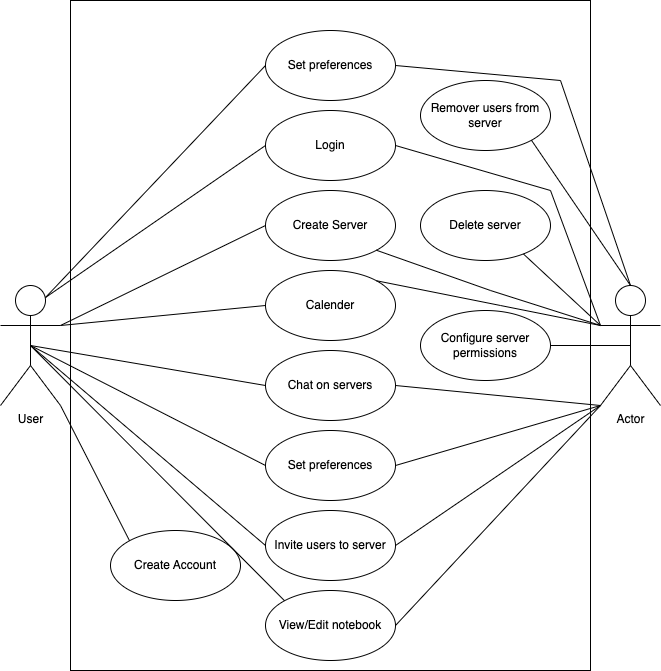

The diagram above was exported from draw.io. Its source (the exported page's mxGraphModel, read from the mxfile embedded in the PNG):
<mxGraphModel dx="1546" dy="663" grid="1" gridSize="10" guides="1" tooltips="1" connect="1" arrows="1" fold="1" page="1" pageScale="1" pageWidth="850" pageHeight="1100" math="0" shadow="0">
  <root>
    <mxCell id="0" />
    <mxCell id="1" parent="0" />
    <mxCell id="MYO-Co6hulrjqFCjXB9i-38" value="" style="rounded=0;whiteSpace=wrap;html=1;" vertex="1" parent="1">
      <mxGeometry x="140" y="50" width="520" height="670" as="geometry" />
    </mxCell>
    <mxCell id="MYO-Co6hulrjqFCjXB9i-1" value="Create Account" style="ellipse;whiteSpace=wrap;html=1;" vertex="1" parent="1">
      <mxGeometry x="180" y="580" width="130" height="70" as="geometry" />
    </mxCell>
    <mxCell id="MYO-Co6hulrjqFCjXB9i-5" value="Create Server" style="ellipse;whiteSpace=wrap;html=1;" vertex="1" parent="1">
      <mxGeometry x="335" y="240" width="130" height="70" as="geometry" />
    </mxCell>
    <mxCell id="MYO-Co6hulrjqFCjXB9i-6" value="Calender" style="ellipse;whiteSpace=wrap;html=1;" vertex="1" parent="1">
      <mxGeometry x="335" y="320" width="130" height="70" as="geometry" />
    </mxCell>
    <mxCell id="MYO-Co6hulrjqFCjXB9i-7" value="Chat on servers" style="ellipse;whiteSpace=wrap;html=1;" vertex="1" parent="1">
      <mxGeometry x="335" y="400" width="130" height="70" as="geometry" />
    </mxCell>
    <mxCell id="MYO-Co6hulrjqFCjXB9i-8" value="Login" style="ellipse;whiteSpace=wrap;html=1;" vertex="1" parent="1">
      <mxGeometry x="335" y="160" width="130" height="70" as="geometry" />
    </mxCell>
    <mxCell id="MYO-Co6hulrjqFCjXB9i-9" value="Set preferences" style="ellipse;whiteSpace=wrap;html=1;" vertex="1" parent="1">
      <mxGeometry x="335" y="480" width="130" height="70" as="geometry" />
    </mxCell>
    <mxCell id="MYO-Co6hulrjqFCjXB9i-10" value="Set preferences" style="ellipse;whiteSpace=wrap;html=1;" vertex="1" parent="1">
      <mxGeometry x="335" y="80" width="130" height="70" as="geometry" />
    </mxCell>
    <mxCell id="MYO-Co6hulrjqFCjXB9i-11" value="Invite users to server" style="ellipse;whiteSpace=wrap;html=1;" vertex="1" parent="1">
      <mxGeometry x="335" y="560" width="130" height="70" as="geometry" />
    </mxCell>
    <mxCell id="MYO-Co6hulrjqFCjXB9i-12" value="View/Edit notebook" style="ellipse;whiteSpace=wrap;html=1;" vertex="1" parent="1">
      <mxGeometry x="335" y="640" width="130" height="70" as="geometry" />
    </mxCell>
    <mxCell id="MYO-Co6hulrjqFCjXB9i-13" value="Remover users from server" style="ellipse;whiteSpace=wrap;html=1;" vertex="1" parent="1">
      <mxGeometry x="490" y="130" width="130" height="70" as="geometry" />
    </mxCell>
    <mxCell id="MYO-Co6hulrjqFCjXB9i-14" value="Delete server" style="ellipse;whiteSpace=wrap;html=1;" vertex="1" parent="1">
      <mxGeometry x="490" y="240" width="130" height="70" as="geometry" />
    </mxCell>
    <mxCell id="MYO-Co6hulrjqFCjXB9i-15" value="Configure server permissions" style="ellipse;whiteSpace=wrap;html=1;" vertex="1" parent="1">
      <mxGeometry x="490" y="360" width="130" height="70" as="geometry" />
    </mxCell>
    <mxCell id="MYO-Co6hulrjqFCjXB9i-16" value="User" style="shape=umlActor;verticalLabelPosition=bottom;verticalAlign=top;html=1;outlineConnect=0;" vertex="1" parent="1">
      <mxGeometry x="70" y="335" width="60" height="120" as="geometry" />
    </mxCell>
    <mxCell id="MYO-Co6hulrjqFCjXB9i-17" value="Actor" style="shape=umlActor;verticalLabelPosition=bottom;verticalAlign=top;html=1;outlineConnect=0;" vertex="1" parent="1">
      <mxGeometry x="670" y="335" width="60" height="120" as="geometry" />
    </mxCell>
    <mxCell id="MYO-Co6hulrjqFCjXB9i-18" value="" style="endArrow=none;html=1;rounded=0;entryX=1;entryY=1;entryDx=0;entryDy=0;entryPerimeter=0;exitX=0;exitY=0;exitDx=0;exitDy=0;" edge="1" parent="1" source="MYO-Co6hulrjqFCjXB9i-1" target="MYO-Co6hulrjqFCjXB9i-16">
      <mxGeometry width="50" height="50" relative="1" as="geometry">
        <mxPoint x="400" y="470" as="sourcePoint" />
        <mxPoint x="450" y="420" as="targetPoint" />
      </mxGeometry>
    </mxCell>
    <mxCell id="MYO-Co6hulrjqFCjXB9i-19" value="" style="endArrow=none;html=1;rounded=0;exitX=0;exitY=0;exitDx=0;exitDy=0;entryX=0.5;entryY=0.5;entryDx=0;entryDy=0;entryPerimeter=0;" edge="1" parent="1" source="MYO-Co6hulrjqFCjXB9i-12" target="MYO-Co6hulrjqFCjXB9i-16">
      <mxGeometry width="50" height="50" relative="1" as="geometry">
        <mxPoint x="189.03805922287438" y="580.2512626584708" as="sourcePoint" />
        <mxPoint x="130" y="460" as="targetPoint" />
      </mxGeometry>
    </mxCell>
    <mxCell id="MYO-Co6hulrjqFCjXB9i-20" value="" style="endArrow=none;html=1;rounded=0;exitX=0;exitY=0.5;exitDx=0;exitDy=0;entryX=0.5;entryY=0.5;entryDx=0;entryDy=0;entryPerimeter=0;" edge="1" parent="1" source="MYO-Co6hulrjqFCjXB9i-11" target="MYO-Co6hulrjqFCjXB9i-16">
      <mxGeometry width="50" height="50" relative="1" as="geometry">
        <mxPoint x="369.0380592228744" y="660.2512626584708" as="sourcePoint" />
        <mxPoint x="130" y="465" as="targetPoint" />
      </mxGeometry>
    </mxCell>
    <mxCell id="MYO-Co6hulrjqFCjXB9i-21" value="" style="endArrow=none;html=1;rounded=0;exitX=0.5;exitY=0.5;exitDx=0;exitDy=0;entryX=0;entryY=0.5;entryDx=0;entryDy=0;exitPerimeter=0;" edge="1" parent="1" source="MYO-Co6hulrjqFCjXB9i-16" target="MYO-Co6hulrjqFCjXB9i-9">
      <mxGeometry width="50" height="50" relative="1" as="geometry">
        <mxPoint x="350" y="605" as="sourcePoint" />
        <mxPoint x="100" y="405" as="targetPoint" />
      </mxGeometry>
    </mxCell>
    <mxCell id="MYO-Co6hulrjqFCjXB9i-22" value="" style="endArrow=none;html=1;rounded=0;entryX=0;entryY=0.5;entryDx=0;entryDy=0;exitX=0.5;exitY=0.5;exitDx=0;exitDy=0;exitPerimeter=0;" edge="1" parent="1" source="MYO-Co6hulrjqFCjXB9i-16" target="MYO-Co6hulrjqFCjXB9i-7">
      <mxGeometry width="50" height="50" relative="1" as="geometry">
        <mxPoint x="400" y="470" as="sourcePoint" />
        <mxPoint x="450" y="420" as="targetPoint" />
      </mxGeometry>
    </mxCell>
    <mxCell id="MYO-Co6hulrjqFCjXB9i-23" value="" style="endArrow=none;html=1;rounded=0;entryX=0;entryY=0.5;entryDx=0;entryDy=0;exitX=1;exitY=0.3333333333333333;exitDx=0;exitDy=0;exitPerimeter=0;" edge="1" parent="1" source="MYO-Co6hulrjqFCjXB9i-16" target="MYO-Co6hulrjqFCjXB9i-6">
      <mxGeometry width="50" height="50" relative="1" as="geometry">
        <mxPoint x="90" y="390" as="sourcePoint" />
        <mxPoint x="450" y="420" as="targetPoint" />
      </mxGeometry>
    </mxCell>
    <mxCell id="MYO-Co6hulrjqFCjXB9i-24" value="" style="endArrow=none;html=1;rounded=0;entryX=0;entryY=0.5;entryDx=0;entryDy=0;exitX=1;exitY=0.3333333333333333;exitDx=0;exitDy=0;exitPerimeter=0;" edge="1" parent="1" source="MYO-Co6hulrjqFCjXB9i-16" target="MYO-Co6hulrjqFCjXB9i-5">
      <mxGeometry width="50" height="50" relative="1" as="geometry">
        <mxPoint x="90" y="390" as="sourcePoint" />
        <mxPoint x="450" y="420" as="targetPoint" />
      </mxGeometry>
    </mxCell>
    <mxCell id="MYO-Co6hulrjqFCjXB9i-25" value="" style="endArrow=none;html=1;rounded=0;entryX=0;entryY=0.5;entryDx=0;entryDy=0;exitX=0.75;exitY=0.1;exitDx=0;exitDy=0;exitPerimeter=0;" edge="1" parent="1" source="MYO-Co6hulrjqFCjXB9i-16" target="MYO-Co6hulrjqFCjXB9i-8">
      <mxGeometry width="50" height="50" relative="1" as="geometry">
        <mxPoint x="400" y="450" as="sourcePoint" />
        <mxPoint x="450" y="400" as="targetPoint" />
      </mxGeometry>
    </mxCell>
    <mxCell id="MYO-Co6hulrjqFCjXB9i-26" value="" style="endArrow=none;html=1;rounded=0;entryX=0;entryY=0.5;entryDx=0;entryDy=0;exitX=0.75;exitY=0.1;exitDx=0;exitDy=0;exitPerimeter=0;" edge="1" parent="1" source="MYO-Co6hulrjqFCjXB9i-16" target="MYO-Co6hulrjqFCjXB9i-10">
      <mxGeometry width="50" height="50" relative="1" as="geometry">
        <mxPoint x="400" y="270" as="sourcePoint" />
        <mxPoint x="450" y="220" as="targetPoint" />
      </mxGeometry>
    </mxCell>
    <mxCell id="MYO-Co6hulrjqFCjXB9i-27" value="" style="endArrow=none;html=1;rounded=0;entryX=0;entryY=0.3333333333333333;entryDx=0;entryDy=0;entryPerimeter=0;exitX=1;exitY=1;exitDx=0;exitDy=0;" edge="1" parent="1" source="MYO-Co6hulrjqFCjXB9i-5" target="MYO-Co6hulrjqFCjXB9i-17">
      <mxGeometry width="50" height="50" relative="1" as="geometry">
        <mxPoint x="400" y="400" as="sourcePoint" />
        <mxPoint x="450" y="350" as="targetPoint" />
        <Array as="points">
          <mxPoint x="560" y="340" />
        </Array>
      </mxGeometry>
    </mxCell>
    <mxCell id="MYO-Co6hulrjqFCjXB9i-28" value="" style="endArrow=none;html=1;rounded=0;entryX=1;entryY=0.5;entryDx=0;entryDy=0;exitX=0;exitY=0.3333333333333333;exitDx=0;exitDy=0;exitPerimeter=0;" edge="1" parent="1" source="MYO-Co6hulrjqFCjXB9i-17" target="MYO-Co6hulrjqFCjXB9i-8">
      <mxGeometry width="50" height="50" relative="1" as="geometry">
        <mxPoint x="400" y="400" as="sourcePoint" />
        <mxPoint x="450" y="350" as="targetPoint" />
        <Array as="points">
          <mxPoint x="620" y="240" />
        </Array>
      </mxGeometry>
    </mxCell>
    <mxCell id="MYO-Co6hulrjqFCjXB9i-29" value="" style="endArrow=none;html=1;rounded=0;entryX=1;entryY=0;entryDx=0;entryDy=0;exitX=0;exitY=0.3333333333333333;exitDx=0;exitDy=0;exitPerimeter=0;" edge="1" parent="1" source="MYO-Co6hulrjqFCjXB9i-17" target="MYO-Co6hulrjqFCjXB9i-6">
      <mxGeometry width="50" height="50" relative="1" as="geometry">
        <mxPoint x="400" y="400" as="sourcePoint" />
        <mxPoint x="450" y="350" as="targetPoint" />
        <Array as="points">
          <mxPoint x="570" y="355" />
        </Array>
      </mxGeometry>
    </mxCell>
    <mxCell id="MYO-Co6hulrjqFCjXB9i-30" value="" style="endArrow=none;html=1;rounded=0;entryX=0.5;entryY=0.5;entryDx=0;entryDy=0;entryPerimeter=0;exitX=1;exitY=0.5;exitDx=0;exitDy=0;" edge="1" parent="1" source="MYO-Co6hulrjqFCjXB9i-15" target="MYO-Co6hulrjqFCjXB9i-17">
      <mxGeometry width="50" height="50" relative="1" as="geometry">
        <mxPoint x="640" y="395" as="sourcePoint" />
        <mxPoint x="450" y="350" as="targetPoint" />
      </mxGeometry>
    </mxCell>
    <mxCell id="MYO-Co6hulrjqFCjXB9i-31" value="" style="endArrow=none;html=1;rounded=0;entryX=1;entryY=0.5;entryDx=0;entryDy=0;exitX=0;exitY=1;exitDx=0;exitDy=0;exitPerimeter=0;" edge="1" parent="1" source="MYO-Co6hulrjqFCjXB9i-17" target="MYO-Co6hulrjqFCjXB9i-7">
      <mxGeometry width="50" height="50" relative="1" as="geometry">
        <mxPoint x="400" y="400" as="sourcePoint" />
        <mxPoint x="450" y="350" as="targetPoint" />
      </mxGeometry>
    </mxCell>
    <mxCell id="MYO-Co6hulrjqFCjXB9i-32" value="" style="endArrow=none;html=1;rounded=0;entryX=0;entryY=1;entryDx=0;entryDy=0;entryPerimeter=0;exitX=1;exitY=0.5;exitDx=0;exitDy=0;" edge="1" parent="1" source="MYO-Co6hulrjqFCjXB9i-9" target="MYO-Co6hulrjqFCjXB9i-17">
      <mxGeometry width="50" height="50" relative="1" as="geometry">
        <mxPoint x="400" y="400" as="sourcePoint" />
        <mxPoint x="450" y="350" as="targetPoint" />
      </mxGeometry>
    </mxCell>
    <mxCell id="MYO-Co6hulrjqFCjXB9i-33" value="" style="endArrow=none;html=1;rounded=0;entryX=0;entryY=1;entryDx=0;entryDy=0;entryPerimeter=0;exitX=1;exitY=0.5;exitDx=0;exitDy=0;" edge="1" parent="1" source="MYO-Co6hulrjqFCjXB9i-11" target="MYO-Co6hulrjqFCjXB9i-17">
      <mxGeometry width="50" height="50" relative="1" as="geometry">
        <mxPoint x="480" y="525" as="sourcePoint" />
        <mxPoint x="690" y="465" as="targetPoint" />
      </mxGeometry>
    </mxCell>
    <mxCell id="MYO-Co6hulrjqFCjXB9i-34" value="" style="endArrow=none;html=1;rounded=0;entryX=1;entryY=0.5;entryDx=0;entryDy=0;exitX=0;exitY=1;exitDx=0;exitDy=0;exitPerimeter=0;" edge="1" parent="1" source="MYO-Co6hulrjqFCjXB9i-17" target="MYO-Co6hulrjqFCjXB9i-12">
      <mxGeometry width="50" height="50" relative="1" as="geometry">
        <mxPoint x="680" y="460" as="sourcePoint" />
        <mxPoint x="450" y="640" as="targetPoint" />
      </mxGeometry>
    </mxCell>
    <mxCell id="MYO-Co6hulrjqFCjXB9i-35" value="" style="endArrow=none;html=1;rounded=0;entryX=1;entryY=0.5;entryDx=0;entryDy=0;exitX=0.5;exitY=0;exitDx=0;exitDy=0;exitPerimeter=0;" edge="1" parent="1" source="MYO-Co6hulrjqFCjXB9i-17" target="MYO-Co6hulrjqFCjXB9i-10">
      <mxGeometry width="50" height="50" relative="1" as="geometry">
        <mxPoint x="650" y="120" as="sourcePoint" />
        <mxPoint x="450" y="340" as="targetPoint" />
        <Array as="points">
          <mxPoint x="630" y="130" />
        </Array>
      </mxGeometry>
    </mxCell>
    <mxCell id="MYO-Co6hulrjqFCjXB9i-36" value="" style="endArrow=none;html=1;rounded=0;exitX=0.792;exitY=0.907;exitDx=0;exitDy=0;entryX=0;entryY=0.3333333333333333;entryDx=0;entryDy=0;entryPerimeter=0;exitPerimeter=0;" edge="1" parent="1" source="MYO-Co6hulrjqFCjXB9i-14" target="MYO-Co6hulrjqFCjXB9i-17">
      <mxGeometry width="50" height="50" relative="1" as="geometry">
        <mxPoint x="400" y="390" as="sourcePoint" />
        <mxPoint x="660" y="270" as="targetPoint" />
      </mxGeometry>
    </mxCell>
    <mxCell id="MYO-Co6hulrjqFCjXB9i-37" value="" style="endArrow=none;html=1;rounded=0;entryX=1;entryY=1;entryDx=0;entryDy=0;exitX=0.5;exitY=0;exitDx=0;exitDy=0;exitPerimeter=0;" edge="1" parent="1" source="MYO-Co6hulrjqFCjXB9i-17" target="MYO-Co6hulrjqFCjXB9i-13">
      <mxGeometry width="50" height="50" relative="1" as="geometry">
        <mxPoint x="560" y="260" as="sourcePoint" />
        <mxPoint x="610" y="210" as="targetPoint" />
      </mxGeometry>
    </mxCell>
  </root>
</mxGraphModel>